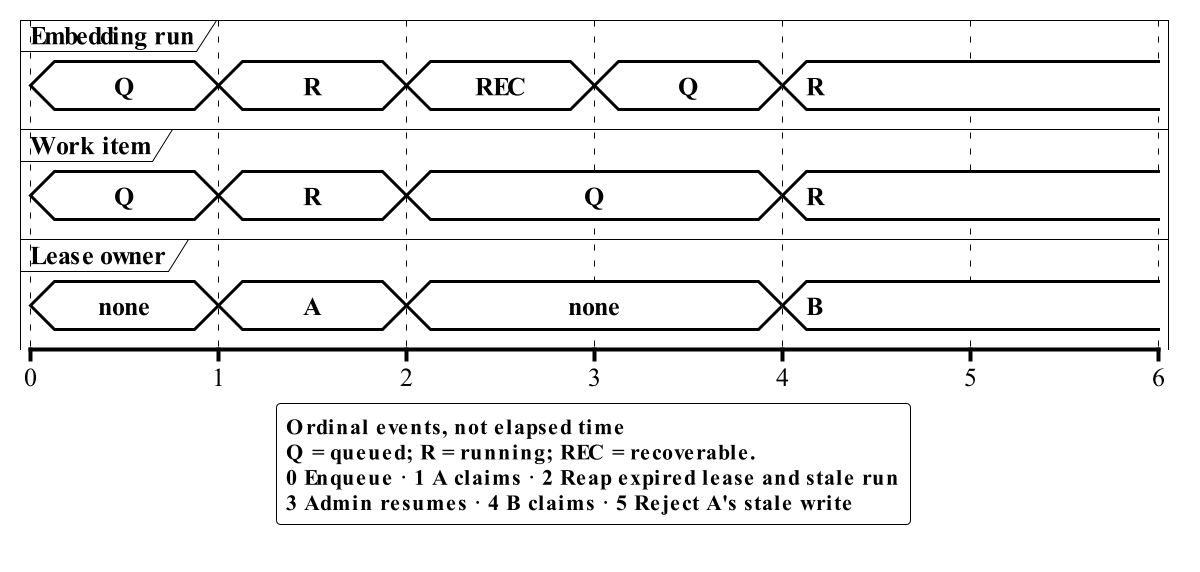

The diagram above was rendered by PlantUML. Its source (embedded in the PNG):
@startuml timing
!include _theme.puml
' Event positions are ordinal, not measurements: this is the stale-worker unit-test scenario.
' Q/R/REC are expanded in the key to keep the short event intervals legible.
' Timing rows take their ink from the timingDiagram style, not from the colour
' skinparams the other diagram types use. The default style draws a dark-green
' line on a lavender band; this block pins the row and axis to black on white.
<style>
timingDiagram {
  LineColor #000000
  FontColor #000000
  concise {
    LineColor #000000
    BackgroundColor #FFFFFF
  }
  robust {
    LineColor #000000
    BackgroundColor #FFFFFF
  }
  clock {
    LineColor #000000
  }
  highlight {
    BackgroundColor #F2F2F2
  }
  arrow {
    LineColor #000000
  }
  constraintArrow {
    LineColor #000000
    FontColor #000000
  }
  timeline {
    LineColor #000000
    FontStyle plain
  }
}
</style>
concise "Embedding run" as R
concise "Work item" as I
concise "Lease owner" as L
scale 1 as 94 pixels
@0
R is Q
I is Q
L is "none"
@1
R is R
I is R
L is A
@2
R is REC
I is Q
L is "none"
@3
R is Q
@4
R is R
I is R
L is B
@5
legend bottom
  <b>Ordinal events, not elapsed time</b>
  Q = queued; R = running; REC = recoverable.
  0 Enqueue · 1 A claims · 2 Reap expired lease and stale run
  3 Admin resumes · 4 B claims · 5 Reject A's stale write
endlegend
@enduml